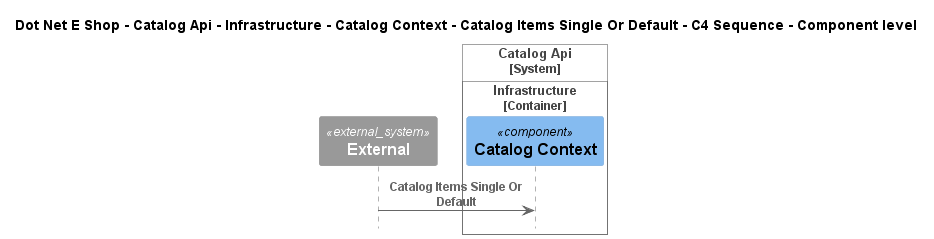

The diagram above was rendered by PlantUML. Its source (embedded in the PNG):
@startuml
!include ..\..\..\..\..\..\..\..\..\.c4s\C4_Sequence.puml

title Dot Net E Shop - Catalog Api - Infrastructure - Catalog Context - Catalog Items Single Or Default - C4 Sequence - Component level

System_Ext(C4InterFlow.SoftwareSystems.ExternalSystem, "External", "")

System_Boundary(DotNetEShop.SoftwareSystems.CatalogApi, "Catalog Api")
    
Container_Boundary(DotNetEShop.SoftwareSystems.CatalogApi.Containers.Infrastructure, "Infrastructure")
    Component(DotNetEShop.SoftwareSystems.CatalogApi.Containers.Infrastructure.Components.CatalogContext, "Catalog Context", "", "")
Boundary_End()
Boundary_End()

Rel(C4InterFlow.SoftwareSystems.ExternalSystem, DotNetEShop.SoftwareSystems.CatalogApi.Containers.Infrastructure.Components.CatalogContext, "Catalog Items Single Or Default")


@enduml